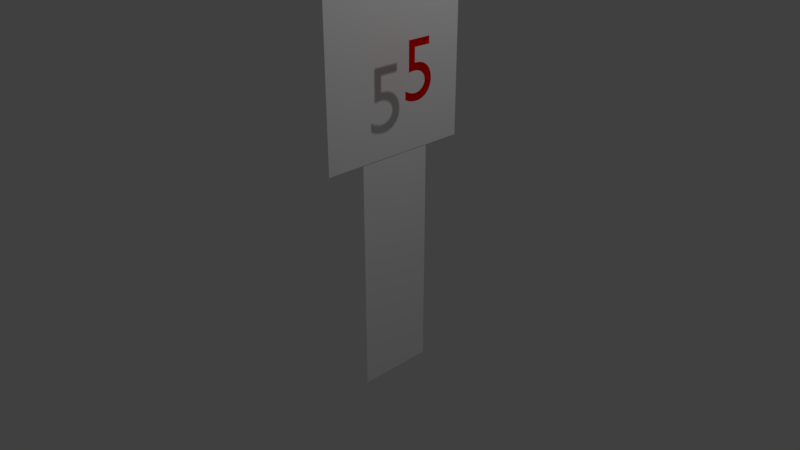 # Source: level5.blend  (saved by Blender 2.78.0; exported with 4.5.12 LTS)
import bpy
from mathutils import Matrix  # noqa: F401  (used for matrix-valued properties, if any)

bpy.ops.wm.read_factory_settings(use_empty=True)
scene = bpy.context.scene
scene.name = 'Scene'

# ---- collections
col_collection_1 = bpy.data.collections.new('Collection 1'); scene.collection.children.link(col_collection_1)

# ---- materials (node trees are filled in below, after node groups)
mat_material_001 = bpy.data.materials.new('Material.001')
mat_material_001.alpha_threshold = 0.0
mat_material_001.use_transparent_shadow = False
mat_material_001.diffuse_color = (0.8, 0.0, 0.0008699, 1.0)
mat_material_001.roughness = 0.5
mat_material = bpy.data.materials.new('Material')
mat_material.alpha_threshold = 0.0
mat_material.use_transparent_shadow = False
mat_material.diffuse_color = (1.0, 1.0, 1.0, 1.0)
mat_material.specular_color = (192.0, 192.0, 192.0)
mat_material.roughness = 0.5
mat_material.line_color = (0.0, 0.0, 0.0, 1.0)

# ---- material node trees

# ---- world
world_world = bpy.data.worlds.new('World'); scene.world = world_world
world_world.color = (0.05088, 0.05088, 0.05088)
world_world.use_sun_shadow = False
world_world.sun_shadow_jitter_overblur = 0.0
world_world.cycles.sampling_method = 'MANUAL'

# ---- cameras
cam_camera = bpy.data.cameras.new('Camera')
cam_camera.clip_end = 100.0
cam_camera.lens = 35.0
cam_camera.sensor_width = 32.0
cam_camera.sensor_height = 18.0
cam_camera.ortho_scale = 7.314
cam_camera.dof.focus_distance = 0.0
cam_camera.dof.aperture_fstop = 128.0

# ---- lights
light_lamp = bpy.data.lights.new('Lamp', 'POINT')
light_lamp.transmission_factor = 0.0
light_lamp.cutoff_distance = 30.0
light_lamp.energy = 100.0
light_lamp.shadow_buffer_clip_start = 1.001
light_lamp.shadow_soft_size = 0.1
light_lamp.shadow_maximum_resolution = 0.006
light_lamp.use_absolute_resolution = True

# ---- meshes
me_cube_001 = bpy.data.meshes.new('Cube.001')
me_cube_001.from_pydata([(-1.0, -1.0, -1.0), (-1.0, -1.0, 1.0), (-1.0, 1.0, -1.0), (-1.0, 1.0, 1.0), (1.0, -1.0, -1.0), (1.0, -1.0, 1.0), (1.0, 1.0, -1.0), (1.0, 1.0, 1.0)], [], [(0, 1, 3, 2), (2, 3, 7, 6), (6, 7, 5, 4), (4, 5, 1, 0), (2, 6, 4, 0), (7, 3, 1, 5)])
me_cube_001.materials.append(mat_material)
me_cube_001.use_remesh_preserve_volume = False
me_cube_001.use_remesh_preserve_attributes = False
me_cube_001.use_mirror_vertex_groups = False
me_cube_001.update()
me_cube = bpy.data.meshes.new('Cube')
me_cube.from_pydata([(1.0, 1.0, -1.0), (1.0, -1.0, -1.0), (-1.0, -1.0, -1.0), (-1.0, 1.0, -1.0), (1.0, 1.0, 1.0), (1.0, -1.0, 1.0), (-1.0, -1.0, 1.0), (-1.0, 1.0, 1.0)], [], [(0, 1, 2, 3), (4, 7, 6, 5), (0, 4, 5, 1), (1, 5, 6, 2), (2, 6, 7, 3), (4, 0, 3, 7)])
me_cube.materials.append(mat_material)
me_cube.use_remesh_preserve_volume = False
me_cube.use_remesh_preserve_attributes = False
me_cube.use_mirror_vertex_groups = False
me_cube.update()

# ---- curves / text
txt_text = bpy.data.curves.new('Text', 'FONT')
txt_text.dimensions = '2D'
txt_text.body = '5'
txt_text.materials.append(mat_material_001)
txt_text.use_path_clamp = True
txt_text.bevel_resolution = 0

# ---- objects
ob_text = bpy.data.objects.new('Text', txt_text)
ob_cube_001 = bpy.data.objects.new('Cube.001', me_cube_001)
ob_cube = bpy.data.objects.new('Cube', me_cube)
ob_lamp = bpy.data.objects.new('Lamp', light_lamp)
ob_camera = bpy.data.objects.new('Camera', cam_camera)

# ---- transforms, parenting, visibility, modifiers, constraints
ob_text.location = (0.8961, -0.2708, 2.292)
ob_text.rotation_euler = (1.571, 0.0, 1.571)
ob_text.lineart.crease_threshold = 0.0
ob_cube_001.location = (0.0, 0.0, 0.0)
ob_cube_001.scale = (0.5, 0.5, 1.5)
ob_cube_001.lineart.crease_threshold = 0.0
ob_cube.location = (0.0, 0.0, 2.513)
ob_cube.scale = (0.5, 1.0, 1.0)
ob_cube.lock_rotations_4d = False
ob_cube.empty_display_type = 'ARROWS'
ob_cube.lineart.crease_threshold = 0.0
ob_lamp.location = (4.076, 1.005, 5.904)
ob_lamp.rotation_euler = (0.6503, 0.05522, 1.866)
ob_lamp.lock_rotations_4d = False
ob_lamp.empty_display_type = 'ARROWS'
ob_lamp.color = (0.0, 0.0, 0.0, 0.0)
ob_lamp.lineart.crease_threshold = 0.0
ob_camera.location = (7.481, -6.508, 5.344)
ob_camera.rotation_euler = (1.109, 0.0, 0.8149)
ob_camera.lock_rotations_4d = False
ob_camera.empty_display_type = 'ARROWS'
ob_camera.color = (0.0, 0.0, 0.0, 0.0)
ob_camera.display_type = 'WIRE'
ob_camera.lineart.crease_threshold = 0.0

# ---- collection membership
col_collection_1.objects.link(ob_text)
col_collection_1.objects.link(ob_cube_001)
col_collection_1.objects.link(ob_cube)
col_collection_1.objects.link(ob_lamp)
col_collection_1.objects.link(ob_camera)

# ---- scene / render settings (as saved in the file)
scene.camera = ob_camera
scene.frame_start = 1; scene.frame_end = 250; scene.frame_set(1)
scene.render.engine = 'BLENDER_EEVEE_NEXT'
scene.render.resolution_percentage = 50
scene.render.dither_intensity = 0.0
scene.cycles.use_denoising = False
scene.cycles.samples = 128
scene.cycles.sampling_pattern = 'TABULATED_SOBOL'
scene.cycles.light_sampling_threshold = 0.0
scene.cycles.use_adaptive_sampling = False
scene.cycles.use_light_tree = False
scene.cycles.blur_glossy = 0.0
scene.cycles.sample_clamp_indirect = 0.0
scene.view_settings.view_transform = 'Standard'
bpy.context.view_layer.update()
